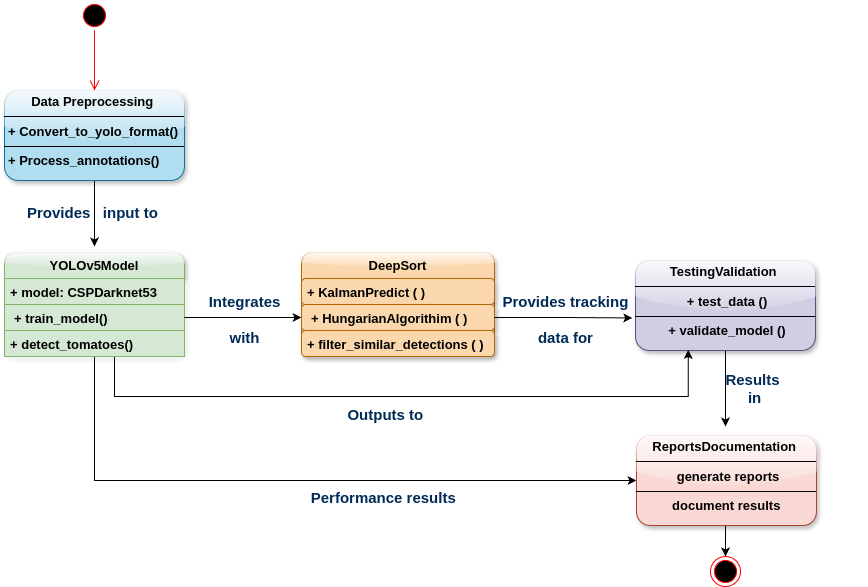

The diagram above was exported from draw.io. Its source (the exported page's mxGraphModel, read from the mxfile embedded in the PNG):
<mxGraphModel dx="989" dy="600" grid="1" gridSize="10" guides="1" tooltips="1" connect="1" arrows="1" fold="1" page="1" pageScale="1" pageWidth="850" pageHeight="1100" math="0" shadow="0">
  <root>
    <mxCell id="0" />
    <mxCell id="1" parent="0" />
    <mxCell id="ziOspbCroKpqKDGYY8bC-54" value="" style="edgeStyle=orthogonalEdgeStyle;rounded=0;orthogonalLoop=1;jettySize=auto;html=1;" edge="1" parent="1" source="ziOspbCroKpqKDGYY8bC-1">
      <mxGeometry relative="1" as="geometry">
        <mxPoint x="110" y="440" as="targetPoint" />
      </mxGeometry>
    </mxCell>
    <mxCell id="ziOspbCroKpqKDGYY8bC-1" value="&lt;p style=&quot;margin: 4px 0px 0px; font-size: 13px;&quot;&gt;&lt;b style=&quot;&quot;&gt;&lt;font style=&quot;font-size: 13px;&quot;&gt;Data Preprocessing&amp;nbsp;&lt;/font&gt;&lt;/b&gt;&lt;/p&gt;&lt;hr size=&quot;1&quot; style=&quot;border-style: solid; font-size: 13px;&quot;&gt;&lt;p style=&quot;text-align: left; margin: 0px 0px 0px 4px; font-size: 13px;&quot;&gt;&lt;b&gt;&lt;font style=&quot;font-size: 13px;&quot;&gt;+ Convert_to_yolo_format()&lt;/font&gt;&lt;/b&gt;&lt;/p&gt;&lt;hr size=&quot;1&quot; style=&quot;text-align: left; border-style: solid; font-size: 13px;&quot;&gt;&lt;p style=&quot;text-align: left; margin: 0px 0px 0px 4px; font-size: 13px;&quot;&gt;&lt;b style=&quot;&quot;&gt;&lt;font style=&quot;font-size: 13px;&quot;&gt;+ Process_annotations()&lt;/font&gt;&lt;/b&gt;&lt;/p&gt;" style="verticalAlign=top;align=center;overflow=fill;html=1;whiteSpace=wrap;fillColor=#b1ddf0;strokeColor=#10739e;rounded=1;shadow=1;glass=1;" vertex="1" parent="1">
      <mxGeometry x="20" y="284" width="180" height="90" as="geometry" />
    </mxCell>
    <mxCell id="ziOspbCroKpqKDGYY8bC-68" style="edgeStyle=orthogonalEdgeStyle;rounded=0;orthogonalLoop=1;jettySize=auto;html=1;exitX=0.5;exitY=1;exitDx=0;exitDy=0;" edge="1" parent="1" source="ziOspbCroKpqKDGYY8bC-16">
      <mxGeometry relative="1" as="geometry">
        <mxPoint x="741" y="620" as="targetPoint" />
      </mxGeometry>
    </mxCell>
    <mxCell id="ziOspbCroKpqKDGYY8bC-16" value="&lt;p style=&quot;margin: 4px 0px 0px; font-size: 13px;&quot;&gt;&lt;b style=&quot;&quot;&gt;&lt;font style=&quot;font-size: 13px;&quot;&gt;TestingValidation&amp;nbsp;&lt;/font&gt;&lt;/b&gt;&lt;/p&gt;&lt;hr size=&quot;1&quot; style=&quot;border-style: solid; font-size: 13px;&quot;&gt;&lt;p style=&quot;margin: 0px 0px 0px 4px; font-size: 13px;&quot;&gt;&lt;b&gt;&lt;font style=&quot;font-size: 13px;&quot;&gt;+ test_data ()&lt;/font&gt;&lt;/b&gt;&lt;/p&gt;&lt;hr size=&quot;1&quot; style=&quot;border-style: solid; font-size: 13px;&quot;&gt;&lt;p style=&quot;margin: 0px 0px 0px 4px; font-size: 13px;&quot;&gt;&lt;b style=&quot;&quot;&gt;&lt;font style=&quot;font-size: 13px;&quot;&gt;+ validate_model ()&lt;/font&gt;&lt;/b&gt;&lt;/p&gt;" style="verticalAlign=top;align=center;overflow=fill;html=1;whiteSpace=wrap;fillColor=#d0cee2;rounded=1;glass=1;shadow=1;strokeColor=#56517e;" vertex="1" parent="1">
      <mxGeometry x="651" y="454" width="180" height="90" as="geometry" />
    </mxCell>
    <mxCell id="ziOspbCroKpqKDGYY8bC-31" value="&lt;font style=&quot;font-size: 13px;&quot;&gt;&lt;b&gt;DeepSort&lt;/b&gt;&lt;/font&gt;" style="swimlane;fontStyle=0;childLayout=stackLayout;horizontal=1;startSize=26;fillColor=#fad7ac;horizontalStack=0;resizeParent=1;resizeParentMax=0;resizeLast=0;collapsible=1;marginBottom=0;whiteSpace=wrap;html=1;rounded=1;shadow=1;glass=1;strokeColor=#b46504;swimlaneLine=0;" vertex="1" parent="1">
      <mxGeometry x="317" y="446" width="193" height="104" as="geometry" />
    </mxCell>
    <mxCell id="ziOspbCroKpqKDGYY8bC-32" value="&lt;b style=&quot;font-size: 13px; text-align: center;&quot;&gt;+ KalmanPredict ( )&lt;/b&gt;&lt;div&gt;&lt;b style=&quot;font-size: 13px; text-align: center;&quot;&gt;&lt;br&gt;&lt;/b&gt;&lt;/div&gt;" style="text;strokeColor=#b46504;fillColor=#fad7ac;align=left;verticalAlign=top;spacingLeft=4;spacingRight=4;overflow=hidden;rotatable=0;points=[[0,0.5],[1,0.5]];portConstraint=eastwest;whiteSpace=wrap;html=1;rounded=1;shadow=1;glass=0;swimlaneLine=0;" vertex="1" parent="ziOspbCroKpqKDGYY8bC-31">
      <mxGeometry y="26" width="193" height="26" as="geometry" />
    </mxCell>
    <mxCell id="ziOspbCroKpqKDGYY8bC-33" value="&lt;p style=&quot;margin: 0px 0px 0px 4px; font-size: 13px;&quot;&gt;&lt;b&gt;+ HungarianAlgorithim ( )&lt;/b&gt;&lt;/p&gt;&lt;p style=&quot;margin: 0px 0px 0px 4px; font-size: 13px;&quot;&gt;&lt;br style=&quot;text-align: center;&quot;&gt;&lt;/p&gt;" style="text;strokeColor=#b46504;fillColor=#fad7ac;align=left;verticalAlign=top;spacingLeft=4;spacingRight=4;overflow=hidden;rotatable=0;points=[[0,0.5],[1,0.5]];portConstraint=eastwest;whiteSpace=wrap;html=1;rounded=1;shadow=1;glass=0;swimlaneLine=0;" vertex="1" parent="ziOspbCroKpqKDGYY8bC-31">
      <mxGeometry y="52" width="193" height="26" as="geometry" />
    </mxCell>
    <mxCell id="ziOspbCroKpqKDGYY8bC-34" value="&lt;b style=&quot;text-align: center;&quot;&gt;&lt;font style=&quot;font-size: 13px;&quot;&gt;+ filter_similar_detections ( )&lt;/font&gt;&lt;/b&gt;" style="text;strokeColor=#b46504;fillColor=#fad7ac;align=left;verticalAlign=top;spacingLeft=4;spacingRight=4;overflow=hidden;rotatable=0;points=[[0,0.5],[1,0.5]];portConstraint=eastwest;whiteSpace=wrap;html=1;rounded=1;shadow=1;glass=0;swimlaneLine=0;" vertex="1" parent="ziOspbCroKpqKDGYY8bC-31">
      <mxGeometry y="78" width="193" height="26" as="geometry" />
    </mxCell>
    <mxCell id="ziOspbCroKpqKDGYY8bC-48" value="" style="edgeStyle=orthogonalEdgeStyle;rounded=0;orthogonalLoop=1;jettySize=auto;html=1;entryX=0.293;entryY=0.993;entryDx=0;entryDy=0;entryPerimeter=0;" edge="1" parent="1" source="ziOspbCroKpqKDGYY8bC-35" target="ziOspbCroKpqKDGYY8bC-16">
      <mxGeometry relative="1" as="geometry">
        <mxPoint x="651" y="666" as="targetPoint" />
        <Array as="points">
          <mxPoint x="130" y="590" />
          <mxPoint x="704" y="590" />
        </Array>
      </mxGeometry>
    </mxCell>
    <mxCell id="ziOspbCroKpqKDGYY8bC-70" style="edgeStyle=orthogonalEdgeStyle;rounded=0;orthogonalLoop=1;jettySize=auto;html=1;exitX=0.5;exitY=1;exitDx=0;exitDy=0;entryX=0;entryY=0.5;entryDx=0;entryDy=0;" edge="1" parent="1" source="ziOspbCroKpqKDGYY8bC-35" target="ziOspbCroKpqKDGYY8bC-57">
      <mxGeometry relative="1" as="geometry" />
    </mxCell>
    <mxCell id="ziOspbCroKpqKDGYY8bC-35" value="&lt;span style=&quot;font-size: 13px; font-weight: 700;&quot;&gt;YOLOv5Model&lt;/span&gt;" style="swimlane;fontStyle=0;childLayout=stackLayout;horizontal=1;startSize=26;fillColor=#d5e8d4;horizontalStack=0;resizeParent=1;resizeParentMax=0;resizeLast=0;collapsible=1;marginBottom=0;whiteSpace=wrap;html=1;rounded=1;shadow=1;glass=1;strokeColor=#82b366;swimlaneLine=0;align=center;" vertex="1" parent="1">
      <mxGeometry x="20" y="446" width="180" height="104" as="geometry" />
    </mxCell>
    <mxCell id="ziOspbCroKpqKDGYY8bC-36" value="&lt;div&gt;&lt;b style=&quot;font-size: 13px;&quot;&gt;+ model: CSPDarknet53&lt;/b&gt;&lt;b style=&quot;font-size: 13px;&quot;&gt;&lt;br&gt;&lt;/b&gt;&lt;/div&gt;&lt;div&gt;&lt;b style=&quot;font-size: 13px;&quot;&gt;&lt;br&gt;&lt;/b&gt;&lt;/div&gt;" style="text;strokeColor=#82b366;fillColor=#d5e8d4;align=left;verticalAlign=top;spacingLeft=4;spacingRight=4;overflow=hidden;rotatable=0;points=[[0,0.5],[1,0.5]];portConstraint=eastwest;whiteSpace=wrap;html=1;rounded=0;shadow=0;glass=0;swimlaneLine=0;" vertex="1" parent="ziOspbCroKpqKDGYY8bC-35">
      <mxGeometry y="26" width="180" height="26" as="geometry" />
    </mxCell>
    <mxCell id="ziOspbCroKpqKDGYY8bC-37" value="&lt;p style=&quot;margin: 0px 0px 0px 4px; font-size: 13px;&quot;&gt;&lt;b&gt;+ train_model()&lt;/b&gt;&lt;/p&gt;&lt;p style=&quot;margin: 0px 0px 0px 4px; font-size: 13px;&quot;&gt;&lt;br style=&quot;&quot;&gt;&lt;/p&gt;" style="text;strokeColor=#82b366;fillColor=#d5e8d4;align=left;verticalAlign=top;spacingLeft=4;spacingRight=4;overflow=hidden;rotatable=0;points=[[0,0.5],[1,0.5]];portConstraint=eastwest;whiteSpace=wrap;html=1;rounded=0;shadow=0;glass=0;swimlaneLine=0;" vertex="1" parent="ziOspbCroKpqKDGYY8bC-35">
      <mxGeometry y="52" width="180" height="26" as="geometry" />
    </mxCell>
    <mxCell id="ziOspbCroKpqKDGYY8bC-38" value="&lt;b style=&quot;&quot;&gt;&lt;font style=&quot;font-size: 13px;&quot;&gt;+ detect_tomatoes()&lt;/font&gt;&lt;/b&gt;" style="text;strokeColor=#82b366;fillColor=#d5e8d4;align=left;verticalAlign=top;spacingLeft=4;spacingRight=4;overflow=hidden;rotatable=0;points=[[0,0.5],[1,0.5]];portConstraint=eastwest;whiteSpace=wrap;html=1;rounded=0;shadow=0;glass=0;swimlaneLine=0;" vertex="1" parent="ziOspbCroKpqKDGYY8bC-35">
      <mxGeometry y="78" width="180" height="26" as="geometry" />
    </mxCell>
    <mxCell id="ziOspbCroKpqKDGYY8bC-44" value="" style="ellipse;html=1;shape=startState;fillColor=#000000;strokeColor=#ff0000;" vertex="1" parent="1">
      <mxGeometry x="95" y="194" width="30" height="30" as="geometry" />
    </mxCell>
    <mxCell id="ziOspbCroKpqKDGYY8bC-45" value="" style="edgeStyle=orthogonalEdgeStyle;html=1;verticalAlign=bottom;endArrow=open;endSize=8;strokeColor=#ff0000;rounded=0;" edge="1" source="ziOspbCroKpqKDGYY8bC-44" parent="1">
      <mxGeometry relative="1" as="geometry">
        <mxPoint x="110" y="284" as="targetPoint" />
      </mxGeometry>
    </mxCell>
    <mxCell id="ziOspbCroKpqKDGYY8bC-46" value="" style="edgeStyle=orthogonalEdgeStyle;rounded=0;orthogonalLoop=1;jettySize=auto;html=1;entryX=0;entryY=0.5;entryDx=0;entryDy=0;" edge="1" parent="1" source="ziOspbCroKpqKDGYY8bC-37" target="ziOspbCroKpqKDGYY8bC-33">
      <mxGeometry relative="1" as="geometry">
        <mxPoint x="290" y="511" as="targetPoint" />
      </mxGeometry>
    </mxCell>
    <mxCell id="ziOspbCroKpqKDGYY8bC-55" value="&lt;font color=&quot;#002b57&quot; style=&quot;font-size: 15px;&quot;&gt;Provides&amp;nbsp; &amp;nbsp;input to&amp;nbsp;&lt;/font&gt;" style="text;align=center;fontStyle=1;verticalAlign=middle;spacingLeft=3;spacingRight=3;strokeColor=none;rotatable=0;points=[[0,0.5],[1,0.5]];portConstraint=eastwest;html=1;" vertex="1" parent="1">
      <mxGeometry x="47.5" y="393" width="125" height="26" as="geometry" />
    </mxCell>
    <mxCell id="ziOspbCroKpqKDGYY8bC-56" value="&lt;font color=&quot;#002b57&quot; style=&quot;font-size: 15px;&quot;&gt;Integrates&lt;/font&gt;&lt;div&gt;&lt;font color=&quot;#002b57&quot; style=&quot;font-size: 15px;&quot;&gt;&lt;br&gt;&lt;/font&gt;&lt;/div&gt;&lt;div&gt;&lt;font color=&quot;#002b57&quot; style=&quot;font-size: 15px;&quot;&gt;&amp;nbsp;with&amp;nbsp;&lt;/font&gt;&lt;/div&gt;" style="text;align=center;fontStyle=1;verticalAlign=middle;spacingLeft=3;spacingRight=3;strokeColor=none;rotatable=0;points=[[0,0.5],[1,0.5]];portConstraint=eastwest;html=1;" vertex="1" parent="1">
      <mxGeometry x="190" y="500" width="140" height="26" as="geometry" />
    </mxCell>
    <mxCell id="ziOspbCroKpqKDGYY8bC-73" style="edgeStyle=orthogonalEdgeStyle;rounded=0;orthogonalLoop=1;jettySize=auto;html=1;exitX=0.5;exitY=1;exitDx=0;exitDy=0;entryX=0.5;entryY=0;entryDx=0;entryDy=0;" edge="1" parent="1" source="ziOspbCroKpqKDGYY8bC-57" target="ziOspbCroKpqKDGYY8bC-72">
      <mxGeometry relative="1" as="geometry" />
    </mxCell>
    <mxCell id="ziOspbCroKpqKDGYY8bC-57" value="&lt;p style=&quot;margin: 4px 0px 0px; font-size: 13px;&quot;&gt;&lt;b style=&quot;&quot;&gt;&lt;font style=&quot;font-size: 13px;&quot;&gt;ReportsDocumentation&amp;nbsp;&lt;/font&gt;&lt;/b&gt;&lt;/p&gt;&lt;hr size=&quot;1&quot; style=&quot;border-style: solid; font-size: 13px;&quot;&gt;&lt;p style=&quot;margin: 0px 0px 0px 4px; font-size: 13px;&quot;&gt;&lt;b&gt;&lt;font style=&quot;font-size: 13px;&quot;&gt;generate reports&lt;/font&gt;&lt;/b&gt;&lt;/p&gt;&lt;hr size=&quot;1&quot; style=&quot;border-style: solid; font-size: 13px;&quot;&gt;&lt;p style=&quot;margin: 0px 0px 0px 4px; font-size: 13px;&quot;&gt;&lt;b&gt;document results&amp;nbsp;&lt;/b&gt;&lt;/p&gt;" style="verticalAlign=top;align=center;overflow=fill;html=1;whiteSpace=wrap;fillColor=#fad9d5;strokeColor=#ae4132;rounded=1;shadow=1;glass=1;" vertex="1" parent="1">
      <mxGeometry x="652" y="629" width="180" height="90" as="geometry" />
    </mxCell>
    <mxCell id="ziOspbCroKpqKDGYY8bC-62" style="edgeStyle=orthogonalEdgeStyle;rounded=0;orthogonalLoop=1;jettySize=auto;html=1;exitX=1;exitY=0.5;exitDx=0;exitDy=0;entryX=-0.018;entryY=0.638;entryDx=0;entryDy=0;entryPerimeter=0;" edge="1" parent="1" source="ziOspbCroKpqKDGYY8bC-33" target="ziOspbCroKpqKDGYY8bC-16">
      <mxGeometry relative="1" as="geometry" />
    </mxCell>
    <mxCell id="ziOspbCroKpqKDGYY8bC-63" value="&lt;span style=&quot;background-color: initial; font-size: 15px;&quot;&gt;&lt;font color=&quot;#002b57&quot;&gt;Provides tracking&amp;nbsp;&lt;/font&gt;&lt;/span&gt;&lt;div&gt;&lt;span style=&quot;background-color: initial; font-size: 15px;&quot;&gt;&lt;font color=&quot;#002b57&quot;&gt;&lt;br&gt;&lt;/font&gt;&lt;/span&gt;&lt;/div&gt;&lt;div&gt;&lt;font color=&quot;#002b57&quot;&gt;&lt;span style=&quot;background-color: initial; font-size: 15px;&quot;&gt;data for&lt;/span&gt;&lt;span style=&quot;background-color: initial; font-size: 15px;&quot;&gt;&amp;nbsp;&lt;/span&gt;&lt;/font&gt;&lt;/div&gt;" style="text;align=center;fontStyle=1;verticalAlign=middle;spacingLeft=3;spacingRight=3;strokeColor=none;rotatable=0;points=[[0,0.5],[1,0.5]];portConstraint=eastwest;html=1;" vertex="1" parent="1">
      <mxGeometry x="513" y="500" width="140" height="26" as="geometry" />
    </mxCell>
    <mxCell id="ziOspbCroKpqKDGYY8bC-64" value="&lt;div&gt;&lt;span style=&quot;background-color: initial; font-size: 15px;&quot;&gt;&lt;font color=&quot;#3da5ff&quot;&gt;&lt;br&gt;&lt;/font&gt;&lt;/span&gt;&lt;/div&gt;&lt;div&gt;&lt;span style=&quot;background-color: initial; font-size: 15px;&quot;&gt;&lt;font color=&quot;#002b57&quot;&gt;Outputs to&amp;nbsp;&amp;nbsp;&lt;/font&gt;&lt;/span&gt;&lt;/div&gt;" style="text;align=center;fontStyle=1;verticalAlign=middle;spacingLeft=3;spacingRight=3;strokeColor=none;rotatable=0;points=[[0,0.5],[1,0.5]];portConstraint=eastwest;html=1;" vertex="1" parent="1">
      <mxGeometry x="290" y="586" width="230" height="26" as="geometry" />
    </mxCell>
    <mxCell id="ziOspbCroKpqKDGYY8bC-69" value="&lt;div&gt;&lt;span style=&quot;background-color: initial; color: rgb(206, 145, 120); font-size: 15px;&quot;&gt;&lt;br&gt;&lt;/span&gt;&lt;/div&gt;&lt;div&gt;&lt;span style=&quot;background-color: initial; font-size: 15px;&quot;&gt;&lt;font color=&quot;#002b57&quot;&gt;Results&lt;/font&gt;&lt;/span&gt;&lt;/div&gt;&lt;div&gt;&lt;span style=&quot;background-color: initial; font-size: 15px;&quot;&gt;&lt;font color=&quot;#002b57&quot;&gt;&amp;nbsp;in&lt;/font&gt;&lt;/span&gt;&lt;/div&gt;" style="text;align=center;fontStyle=1;verticalAlign=middle;spacingLeft=3;spacingRight=3;strokeColor=none;rotatable=0;points=[[0,0.5],[1,0.5]];portConstraint=eastwest;html=1;" vertex="1" parent="1">
      <mxGeometry x="653" y="560" width="230" height="26" as="geometry" />
    </mxCell>
    <mxCell id="ziOspbCroKpqKDGYY8bC-71" value="&lt;div&gt;&lt;span style=&quot;background-color: initial; color: rgb(206, 145, 120); font-size: 15px;&quot;&gt;&lt;br&gt;&lt;/span&gt;&lt;/div&gt;&lt;div&gt;&lt;span style=&quot;background-color: initial; font-size: 15px;&quot;&gt;&lt;font color=&quot;#002b57&quot;&gt;Performance results&amp;nbsp; &amp;nbsp;&lt;/font&gt;&lt;/span&gt;&lt;/div&gt;" style="text;align=center;fontStyle=1;verticalAlign=middle;spacingLeft=3;spacingRight=3;strokeColor=none;rotatable=0;points=[[0,0.5],[1,0.5]];portConstraint=eastwest;html=1;" vertex="1" parent="1">
      <mxGeometry x="290" y="669" width="230" height="26" as="geometry" />
    </mxCell>
    <mxCell id="ziOspbCroKpqKDGYY8bC-72" value="" style="ellipse;html=1;shape=endState;fillColor=#000000;strokeColor=#ff0000;" vertex="1" parent="1">
      <mxGeometry x="726" y="750" width="30" height="30" as="geometry" />
    </mxCell>
  </root>
</mxGraphModel>